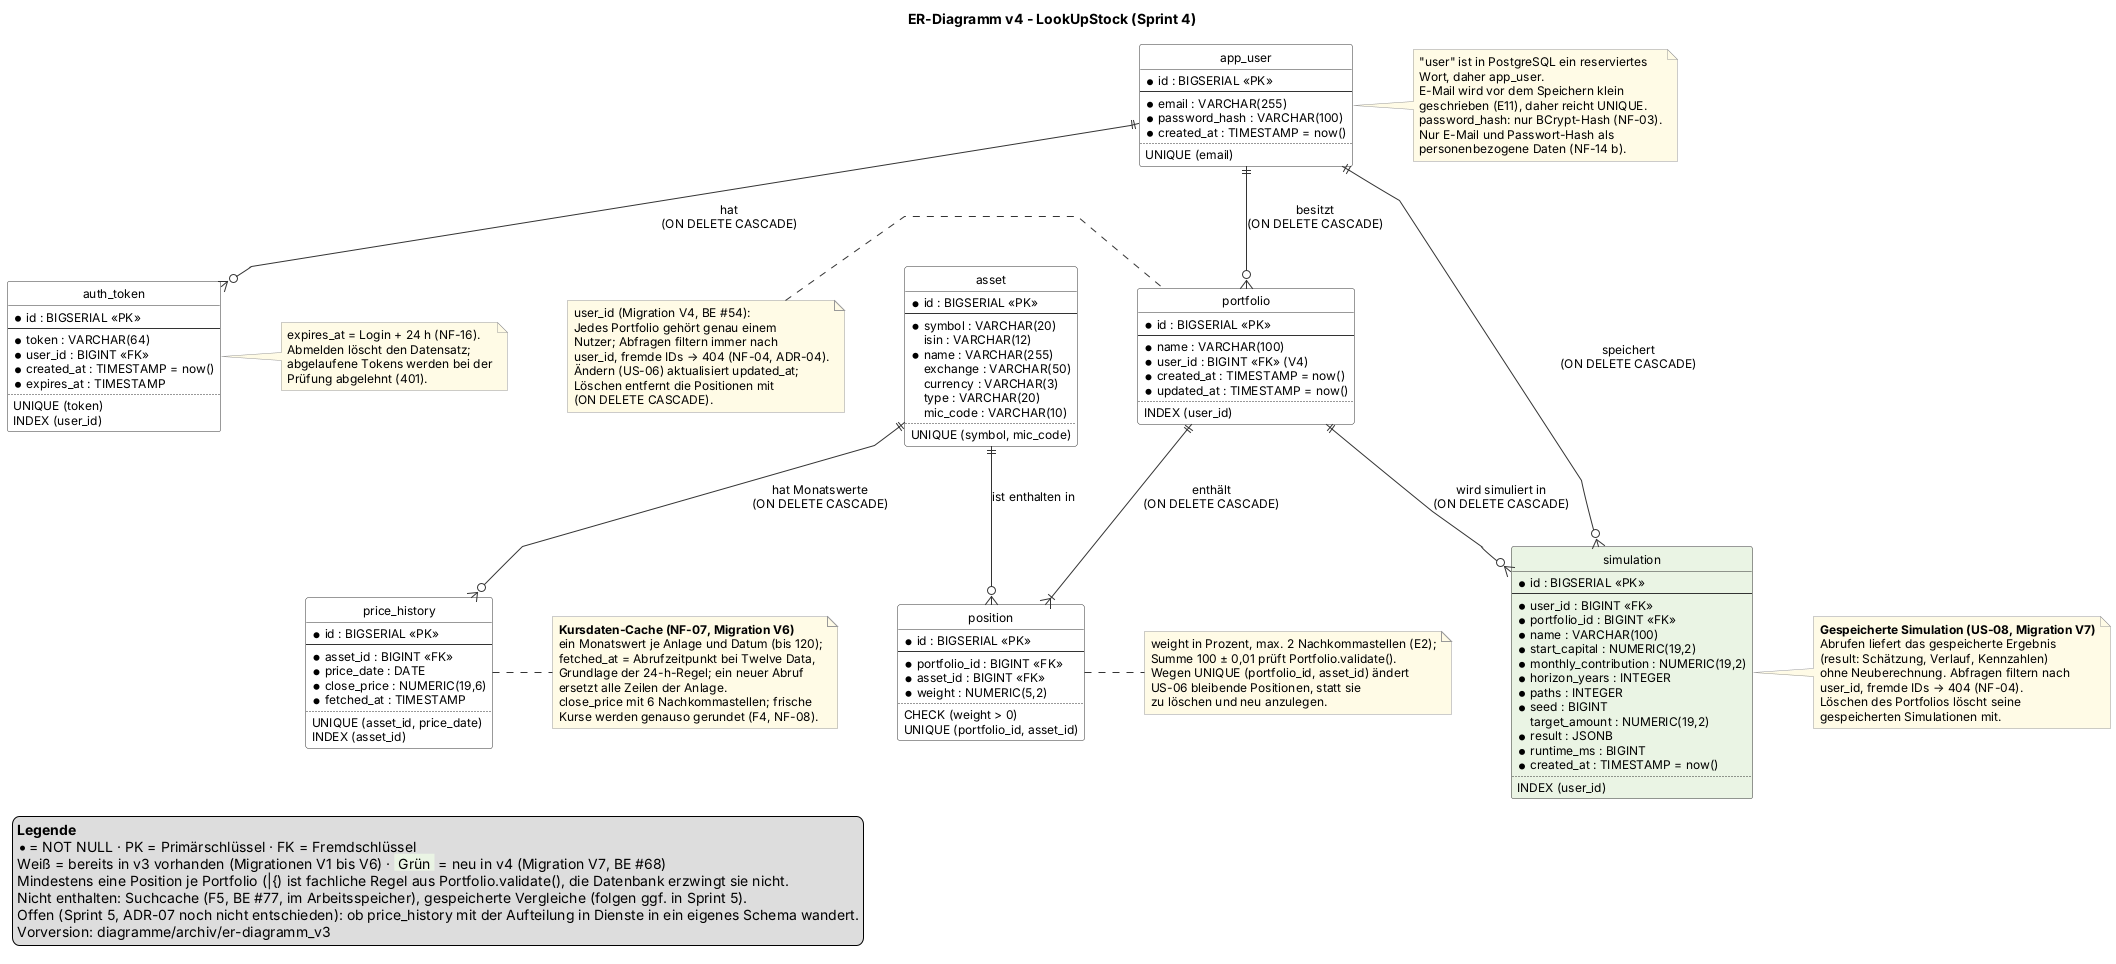

The diagram above was rendered by PlantUML. Its source (embedded in the PNG):
@startuml er-diagramm_v4
' LookUpStock - ER-Diagramm v4 (PostgreSQL)
' Sprint 4 · Stand 21.10.2026
' Grundlagen: Flyway-Migrationen V1 bis V7, Backend main, Stand 21.10.2026,
'             ER-Diagramm v3, NF-04, NF-07, NF-08
' Änderungen gegenüber v3:
'   - Neu (Migration V7, BE #68): Tabelle simulation für gespeicherte Simulationen (US-08);
'     Parameter als Spalten, berechnetes Ergebnis als JSONB (ohne Neuberechnung abrufbar)
'   - Unverändert: app_user, auth_token, portfolio, position, asset, price_history
' Notation: Krähenfuß (Information Engineering) · Werkzeug: PlantUML
' Korrektur 25.10.2026 (Docs-Review): Legende zu ADR-07 als offen statt geplant formuliert

hide circle
skinparam linetype polyline
skinparam nodesep 60
skinparam ranksep 70
skinparam shadowing false
skinparam defaultFontName Arial
skinparam defaultFontSize 12
skinparam class {
  BackgroundColor #FFFFFF
  BorderColor #333333
  ArrowColor #333333
  BackgroundColor<<geplant>> #EEEEEE
  BorderColor<<geplant>> #888888
  BackgroundColor<<neu>> #EAF4E4
}
skinparam note {
  BackgroundColor #FFFBE6
  BorderColor #999999
}
hide stereotype

title ER-Diagramm v4 - LookUpStock (Sprint 4)

entity "app_user" as app_user {
  * id : BIGSERIAL <<PK>>
  --
  * email : VARCHAR(255)
  * password_hash : VARCHAR(100)
  * created_at : TIMESTAMP = now()
  ..
  UNIQUE (email)
}

entity "auth_token" as auth_token {
  * id : BIGSERIAL <<PK>>
  --
  * token : VARCHAR(64)
  * user_id : BIGINT <<FK>>
  * created_at : TIMESTAMP = now()
  * expires_at : TIMESTAMP
  ..
  UNIQUE (token)
  INDEX (user_id)
}

entity "portfolio" as portfolio {
  * id : BIGSERIAL <<PK>>
  --
  * name : VARCHAR(100)
  * user_id : BIGINT <<FK>> (V4)
  * created_at : TIMESTAMP = now()
  * updated_at : TIMESTAMP = now()
  ..
  INDEX (user_id)
}

entity "position" as position {
  * id : BIGSERIAL <<PK>>
  --
  * portfolio_id : BIGINT <<FK>>
  * asset_id : BIGINT <<FK>>
  * weight : NUMERIC(5,2)
  ..
  CHECK (weight > 0)
  UNIQUE (portfolio_id, asset_id)
}

entity "asset" as asset {
  * id : BIGSERIAL <<PK>>
  --
  * symbol : VARCHAR(20)
  isin : VARCHAR(12)
  * name : VARCHAR(255)
  exchange : VARCHAR(50)
  currency : VARCHAR(3)
  type : VARCHAR(20)
  mic_code : VARCHAR(10)
  ..
  UNIQUE (symbol, mic_code)
}

entity "price_history" as price_history {
  * id : BIGSERIAL <<PK>>
  --
  * asset_id : BIGINT <<FK>>
  * price_date : DATE
  * close_price : NUMERIC(19,6)
  * fetched_at : TIMESTAMP
  ..
  UNIQUE (asset_id, price_date)
  INDEX (asset_id)
}

entity "simulation" as simulation <<neu>> {
  * id : BIGSERIAL <<PK>>
  --
  * user_id : BIGINT <<FK>>
  * portfolio_id : BIGINT <<FK>>
  * name : VARCHAR(100)
  * start_capital : NUMERIC(19,2)
  * monthly_contribution : NUMERIC(19,2)
  * horizon_years : INTEGER
  * paths : INTEGER
  * seed : BIGINT
  target_amount : NUMERIC(19,2)
  * result : JSONB
  * runtime_ms : BIGINT
  * created_at : TIMESTAMP = now()
  ..
  INDEX (user_id)
}

app_user ||--o{ auth_token : "hat\n(ON DELETE CASCADE)"
app_user ||--o{ portfolio : "besitzt\n(ON DELETE CASCADE)"
portfolio ||--|{ position : "enthält\n(ON DELETE CASCADE)"
asset ||--o{ position : "ist enthalten in"
asset ||--o{ price_history : "hat Monatswerte\n(ON DELETE CASCADE)"
app_user ||--o{ simulation : "speichert\n(ON DELETE CASCADE)"
portfolio ||--o{ simulation : "wird simuliert in\n(ON DELETE CASCADE)"

note right of app_user
  "user" ist in PostgreSQL ein reserviertes
  Wort, daher app_user.
  E-Mail wird vor dem Speichern klein
  geschrieben (E11), daher reicht UNIQUE.
  password_hash: nur BCrypt-Hash (NF-03).
  Nur E-Mail und Passwort-Hash als
  personenbezogene Daten (NF-14 b).
end note

note right of auth_token
  expires_at = Login + 24 h (NF-16).
  Abmelden löscht den Datensatz;
  abgelaufene Tokens werden bei der
  Prüfung abgelehnt (401).
end note

note left of portfolio
  user_id (Migration V4, BE #54):
  Jedes Portfolio gehört genau einem
  Nutzer; Abfragen filtern immer nach
  user_id, fremde IDs → 404 (NF-04, ADR-04).
  Ändern (US-06) aktualisiert updated_at;
  Löschen entfernt die Positionen mit
  (ON DELETE CASCADE).
end note

note right of position
  weight in Prozent, max. 2 Nachkommastellen (E2);
  Summe 100 ± 0,01 prüft Portfolio.validate().
  Wegen UNIQUE (portfolio_id, asset_id) ändert
  US-06 bleibende Positionen, statt sie
  zu löschen und neu anzulegen.
end note

note right of price_history
  <b>Kursdaten-Cache (NF-07, Migration V6)</b>
  ein Monatswert je Anlage und Datum (bis 120);
  fetched_at = Abrufzeitpunkt bei Twelve Data,
  Grundlage der 24-h-Regel; ein neuer Abruf
  ersetzt alle Zeilen der Anlage.
  close_price mit 6 Nachkommastellen; frische
  Kurse werden genauso gerundet (F4, NF-08).
end note

note right of simulation
  <b>Gespeicherte Simulation (US-08, Migration V7)</b>
  Abrufen liefert das gespeicherte Ergebnis
  (result: Schätzung, Verlauf, Kennzahlen)
  ohne Neuberechnung. Abfragen filtern nach
  user_id, fremde IDs → 404 (NF-04).
  Löschen des Portfolios löscht seine
  gespeicherten Simulationen mit.
end note

legend bottom left
  <b>Legende</b>
  * = NOT NULL · PK = Primärschlüssel · FK = Fremdschlüssel
  Weiß = bereits in v3 vorhanden (Migrationen V1 bis V6) · <back:#EAF4E4> Grün </back> = neu in v4 (Migration V7, BE #68)
  Mindestens eine Position je Portfolio (|{) ist fachliche Regel aus Portfolio.validate(), die Datenbank erzwingt sie nicht.
  Nicht enthalten: Suchcache (F5, BE #77, im Arbeitsspeicher), gespeicherte Vergleiche (folgen ggf. in Sprint 5).
  Offen (Sprint 5, ADR-07 noch nicht entschieden): ob price_history mit der Aufteilung in Dienste in ein eigenes Schema wandert.
  Vorversion: diagramme/archiv/er-diagramm_v3
endlegend

@enduml